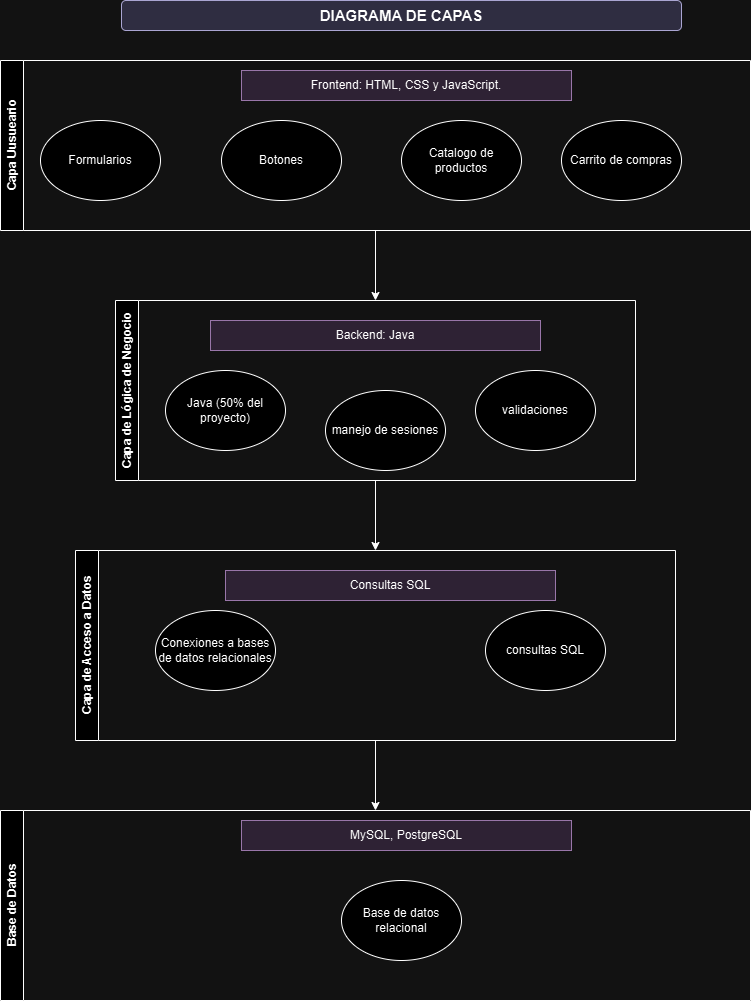

The diagram above was exported from draw.io. Its source (the exported page's mxGraphModel, read from the mxfile embedded in the PNG):
<mxGraphModel dx="832" dy="477" grid="1" gridSize="10" guides="1" tooltips="1" connect="1" arrows="1" fold="1" page="1" pageScale="1" pageWidth="827" pageHeight="1169" math="0" shadow="0">
  <root>
    <mxCell id="0" />
    <mxCell id="1" parent="0" />
    <mxCell id="MChQsaUwzYF1Cbe3Iwwt-34" style="edgeStyle=orthogonalEdgeStyle;rounded=0;orthogonalLoop=1;jettySize=auto;html=1;entryX=0.5;entryY=0;entryDx=0;entryDy=0;" edge="1" parent="1" source="MChQsaUwzYF1Cbe3Iwwt-2" target="MChQsaUwzYF1Cbe3Iwwt-23">
      <mxGeometry relative="1" as="geometry" />
    </mxCell>
    <mxCell id="MChQsaUwzYF1Cbe3Iwwt-2" value=" Capa de Lógica de Negocio" style="swimlane;horizontal=0;whiteSpace=wrap;html=1;" vertex="1" parent="1">
      <mxGeometry x="154" y="340" width="520" height="180" as="geometry" />
    </mxCell>
    <mxCell id="MChQsaUwzYF1Cbe3Iwwt-3" value="Backend: Java" style="text;html=1;align=center;verticalAlign=middle;whiteSpace=wrap;rounded=0;fillColor=#e1d5e7;strokeColor=#9673a6;" vertex="1" parent="MChQsaUwzYF1Cbe3Iwwt-2">
      <mxGeometry x="95" y="20" width="330" height="30" as="geometry" />
    </mxCell>
    <mxCell id="MChQsaUwzYF1Cbe3Iwwt-4" value="Java (50% del proyecto)" style="ellipse;whiteSpace=wrap;html=1;" vertex="1" parent="MChQsaUwzYF1Cbe3Iwwt-2">
      <mxGeometry x="50" y="70" width="120" height="80" as="geometry" />
    </mxCell>
    <mxCell id="MChQsaUwzYF1Cbe3Iwwt-5" value="manejo de sesiones" style="ellipse;whiteSpace=wrap;html=1;" vertex="1" parent="MChQsaUwzYF1Cbe3Iwwt-2">
      <mxGeometry x="210" y="90" width="120" height="80" as="geometry" />
    </mxCell>
    <mxCell id="MChQsaUwzYF1Cbe3Iwwt-6" value="validaciones" style="ellipse;whiteSpace=wrap;html=1;" vertex="1" parent="MChQsaUwzYF1Cbe3Iwwt-2">
      <mxGeometry x="360" y="70" width="120" height="80" as="geometry" />
    </mxCell>
    <mxCell id="MChQsaUwzYF1Cbe3Iwwt-36" style="edgeStyle=orthogonalEdgeStyle;rounded=0;orthogonalLoop=1;jettySize=auto;html=1;entryX=0.5;entryY=0;entryDx=0;entryDy=0;" edge="1" parent="1" source="MChQsaUwzYF1Cbe3Iwwt-13" target="MChQsaUwzYF1Cbe3Iwwt-2">
      <mxGeometry relative="1" as="geometry" />
    </mxCell>
    <mxCell id="MChQsaUwzYF1Cbe3Iwwt-13" value="Capa Uusueario" style="swimlane;horizontal=0;whiteSpace=wrap;html=1;" vertex="1" parent="1">
      <mxGeometry x="39" y="100" width="750" height="170" as="geometry" />
    </mxCell>
    <mxCell id="MChQsaUwzYF1Cbe3Iwwt-14" value="Frontend: HTML, CSS y JavaScript." style="text;html=1;align=center;verticalAlign=middle;whiteSpace=wrap;rounded=0;fillColor=#e1d5e7;strokeColor=#9673a6;" vertex="1" parent="MChQsaUwzYF1Cbe3Iwwt-13">
      <mxGeometry x="241" y="10" width="330" height="30" as="geometry" />
    </mxCell>
    <mxCell id="MChQsaUwzYF1Cbe3Iwwt-15" value="Formularios" style="ellipse;whiteSpace=wrap;html=1;" vertex="1" parent="MChQsaUwzYF1Cbe3Iwwt-13">
      <mxGeometry x="40" y="60" width="120" height="80" as="geometry" />
    </mxCell>
    <mxCell id="MChQsaUwzYF1Cbe3Iwwt-16" value="Botones" style="ellipse;whiteSpace=wrap;html=1;" vertex="1" parent="MChQsaUwzYF1Cbe3Iwwt-13">
      <mxGeometry x="221" y="60" width="120" height="80" as="geometry" />
    </mxCell>
    <mxCell id="MChQsaUwzYF1Cbe3Iwwt-17" value="Catalogo de productos" style="ellipse;whiteSpace=wrap;html=1;" vertex="1" parent="MChQsaUwzYF1Cbe3Iwwt-13">
      <mxGeometry x="401" y="60" width="120" height="80" as="geometry" />
    </mxCell>
    <mxCell id="MChQsaUwzYF1Cbe3Iwwt-18" value="Carrito de compras" style="ellipse;whiteSpace=wrap;html=1;" vertex="1" parent="MChQsaUwzYF1Cbe3Iwwt-13">
      <mxGeometry x="561" y="60" width="120" height="80" as="geometry" />
    </mxCell>
    <mxCell id="MChQsaUwzYF1Cbe3Iwwt-35" style="edgeStyle=orthogonalEdgeStyle;rounded=0;orthogonalLoop=1;jettySize=auto;html=1;entryX=0.5;entryY=0;entryDx=0;entryDy=0;" edge="1" parent="1" source="MChQsaUwzYF1Cbe3Iwwt-23" target="MChQsaUwzYF1Cbe3Iwwt-28">
      <mxGeometry relative="1" as="geometry" />
    </mxCell>
    <mxCell id="MChQsaUwzYF1Cbe3Iwwt-23" value=" Capa de Acceso a Datos" style="swimlane;horizontal=0;whiteSpace=wrap;html=1;" vertex="1" parent="1">
      <mxGeometry x="114" y="590" width="600" height="190" as="geometry" />
    </mxCell>
    <mxCell id="MChQsaUwzYF1Cbe3Iwwt-24" value="Consultas SQL" style="text;html=1;align=center;verticalAlign=middle;whiteSpace=wrap;rounded=0;fillColor=#e1d5e7;strokeColor=#9673a6;" vertex="1" parent="MChQsaUwzYF1Cbe3Iwwt-23">
      <mxGeometry x="150" y="20" width="330" height="30" as="geometry" />
    </mxCell>
    <mxCell id="MChQsaUwzYF1Cbe3Iwwt-25" value="Conexiones a bases de datos relacionales" style="ellipse;whiteSpace=wrap;html=1;" vertex="1" parent="MChQsaUwzYF1Cbe3Iwwt-23">
      <mxGeometry x="80" y="60" width="120" height="80" as="geometry" />
    </mxCell>
    <mxCell id="MChQsaUwzYF1Cbe3Iwwt-26" value="consultas SQL" style="ellipse;whiteSpace=wrap;html=1;" vertex="1" parent="MChQsaUwzYF1Cbe3Iwwt-23">
      <mxGeometry x="410" y="60" width="120" height="80" as="geometry" />
    </mxCell>
    <mxCell id="MChQsaUwzYF1Cbe3Iwwt-28" value="  Base de Datos " style="swimlane;horizontal=0;whiteSpace=wrap;html=1;" vertex="1" parent="1">
      <mxGeometry x="39" y="850" width="750" height="190" as="geometry" />
    </mxCell>
    <mxCell id="MChQsaUwzYF1Cbe3Iwwt-29" value="MySQL, PostgreSQL" style="text;html=1;align=center;verticalAlign=middle;whiteSpace=wrap;rounded=0;fillColor=#e1d5e7;strokeColor=#9673a6;" vertex="1" parent="MChQsaUwzYF1Cbe3Iwwt-28">
      <mxGeometry x="241" y="10" width="330" height="30" as="geometry" />
    </mxCell>
    <mxCell id="MChQsaUwzYF1Cbe3Iwwt-30" value="Base de datos relacional" style="ellipse;whiteSpace=wrap;html=1;" vertex="1" parent="MChQsaUwzYF1Cbe3Iwwt-28">
      <mxGeometry x="341" y="70" width="120" height="80" as="geometry" />
    </mxCell>
    <mxCell id="MChQsaUwzYF1Cbe3Iwwt-37" value="DIAGRAMA DE CAPAS" style="text;html=1;align=center;verticalAlign=middle;whiteSpace=wrap;rounded=1;fillColor=#d0cee2;strokeColor=#56517e;glass=0;fontStyle=1;fontSize=15;" vertex="1" parent="1">
      <mxGeometry x="160" y="40" width="560" height="30" as="geometry" />
    </mxCell>
  </root>
</mxGraphModel>